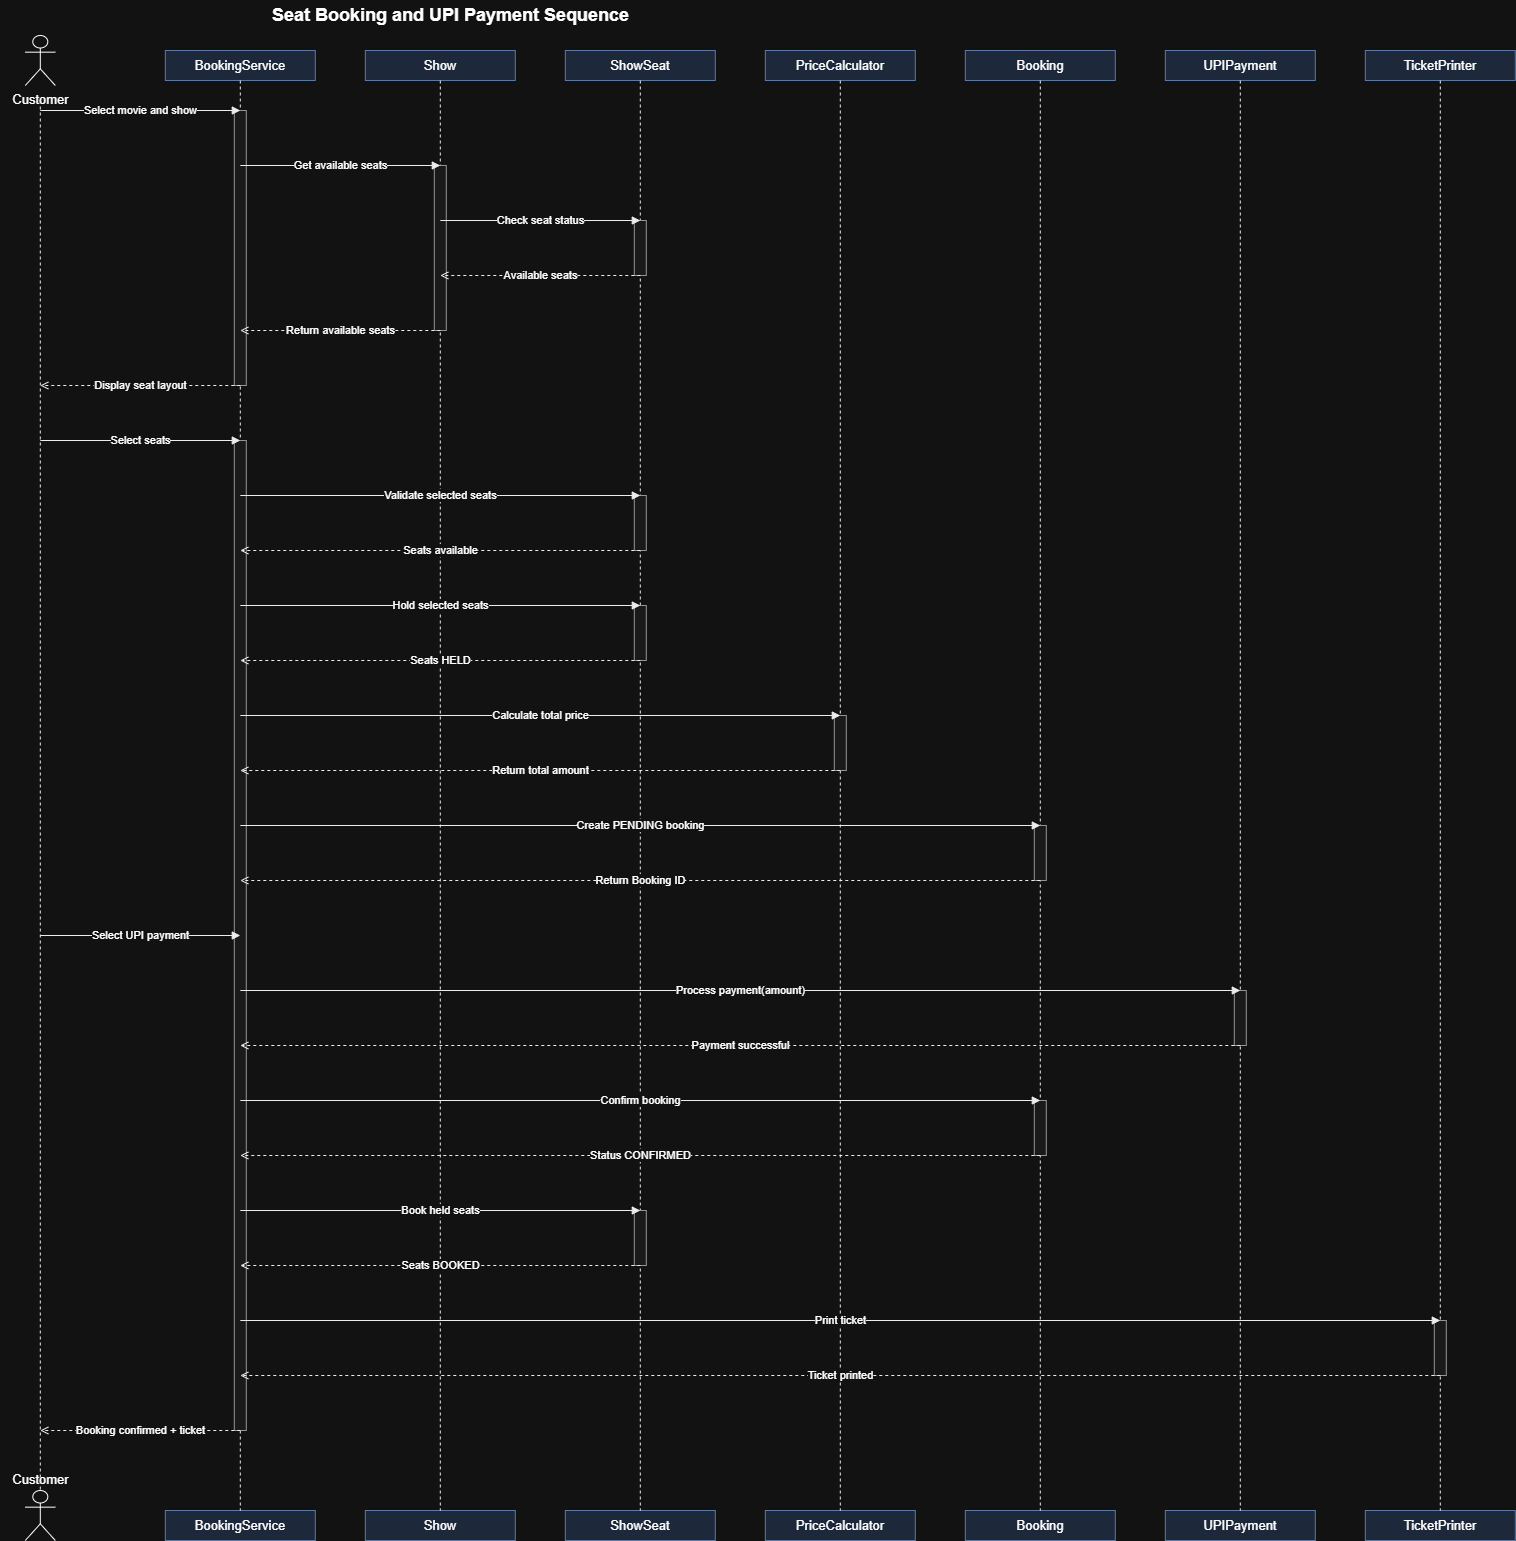

The diagram above was exported from draw.io. Its source (the exported page's mxGraphModel, read from the mxfile embedded in the PNG):
<mxGraphModel dx="1557" dy="1073" grid="1" gridSize="10" guides="1" tooltips="1" connect="1" arrows="1" fold="1" page="1" pageScale="1" pageWidth="1680" pageHeight="1590" math="0" shadow="0">
  <root>
    <mxCell id="0" />
    <mxCell id="1" parent="0" />
    <mxCell id="title" parent="1" style="text;html=1;align=center;verticalAlign=middle;fontStyle=1;fontSize=18;" value="Seat Booking and UPI Payment Sequence" vertex="1">
      <mxGeometry height="30" width="900" x="40" y="10" as="geometry" />
    </mxCell>
    <mxCell id="hdr_Customer" parent="1" style="shape=umlActor;verticalLabelPosition=bottom;verticalAlign=top;html=1;outlineConnect=0;fontSize=13;" value="Customer" vertex="1">
      <mxGeometry height="50" width="30" x="65" y="45" as="geometry" />
    </mxCell>
    <mxCell id="ftr_Customer" parent="1" style="shape=umlActor;verticalLabelPosition=top;verticalAlign=bottom;html=1;outlineConnect=0;fontSize=13;" value="Customer" vertex="1">
      <mxGeometry height="50" width="30" x="65" y="1500" as="geometry" />
    </mxCell>
    <mxCell id="lifeline_Customer" edge="1" parent="1" style="endArrow=none;html=1;dashed=1;strokeColor=#000000;">
      <mxGeometry relative="1" as="geometry">
        <mxPoint x="80" y="110" as="sourcePoint" />
        <mxPoint x="80" y="1500" as="targetPoint" />
      </mxGeometry>
    </mxCell>
    <mxCell id="hdr_BookingService" parent="1" style="rounded=0;whiteSpace=wrap;html=1;fillColor=#dae8fc;strokeColor=#6c8ebf;fontSize=13;" value="BookingService" vertex="1">
      <mxGeometry height="30" width="150" x="205" y="60" as="geometry" />
    </mxCell>
    <mxCell id="ftr_BookingService" parent="1" style="rounded=0;whiteSpace=wrap;html=1;fillColor=#dae8fc;strokeColor=#6c8ebf;fontSize=13;" value="BookingService" vertex="1">
      <mxGeometry height="30" width="150" x="205" y="1520" as="geometry" />
    </mxCell>
    <mxCell id="lifeline_BookingService" edge="1" parent="1" style="endArrow=none;html=1;dashed=1;strokeColor=#000000;">
      <mxGeometry relative="1" as="geometry">
        <mxPoint x="280" y="90" as="sourcePoint" />
        <mxPoint x="280" y="1520" as="targetPoint" />
      </mxGeometry>
    </mxCell>
    <mxCell id="hdr_Show" parent="1" style="rounded=0;whiteSpace=wrap;html=1;fillColor=#dae8fc;strokeColor=#6c8ebf;fontSize=13;" value="Show" vertex="1">
      <mxGeometry height="30" width="150" x="405" y="60" as="geometry" />
    </mxCell>
    <mxCell id="ftr_Show" parent="1" style="rounded=0;whiteSpace=wrap;html=1;fillColor=#dae8fc;strokeColor=#6c8ebf;fontSize=13;" value="Show" vertex="1">
      <mxGeometry height="30" width="150" x="405" y="1520" as="geometry" />
    </mxCell>
    <mxCell id="lifeline_Show" edge="1" parent="1" style="endArrow=none;html=1;dashed=1;strokeColor=#000000;">
      <mxGeometry relative="1" as="geometry">
        <mxPoint x="480" y="90" as="sourcePoint" />
        <mxPoint x="480" y="1520" as="targetPoint" />
      </mxGeometry>
    </mxCell>
    <mxCell id="hdr_ShowSeat" parent="1" style="rounded=0;whiteSpace=wrap;html=1;fillColor=#dae8fc;strokeColor=#6c8ebf;fontSize=13;" value="ShowSeat" vertex="1">
      <mxGeometry height="30" width="150" x="605" y="60" as="geometry" />
    </mxCell>
    <mxCell id="ftr_ShowSeat" parent="1" style="rounded=0;whiteSpace=wrap;html=1;fillColor=#dae8fc;strokeColor=#6c8ebf;fontSize=13;" value="ShowSeat" vertex="1">
      <mxGeometry height="30" width="150" x="605" y="1520" as="geometry" />
    </mxCell>
    <mxCell id="lifeline_ShowSeat" edge="1" parent="1" style="endArrow=none;html=1;dashed=1;strokeColor=#000000;">
      <mxGeometry relative="1" as="geometry">
        <mxPoint x="680" y="90" as="sourcePoint" />
        <mxPoint x="680" y="1520" as="targetPoint" />
      </mxGeometry>
    </mxCell>
    <mxCell id="hdr_PriceCalculator" parent="1" style="rounded=0;whiteSpace=wrap;html=1;fillColor=#dae8fc;strokeColor=#6c8ebf;fontSize=13;" value="PriceCalculator" vertex="1">
      <mxGeometry height="30" width="150" x="805" y="60" as="geometry" />
    </mxCell>
    <mxCell id="ftr_PriceCalculator" parent="1" style="rounded=0;whiteSpace=wrap;html=1;fillColor=#dae8fc;strokeColor=#6c8ebf;fontSize=13;" value="PriceCalculator" vertex="1">
      <mxGeometry height="30" width="150" x="805" y="1520" as="geometry" />
    </mxCell>
    <mxCell id="lifeline_PriceCalculator" edge="1" parent="1" style="endArrow=none;html=1;dashed=1;strokeColor=#000000;">
      <mxGeometry relative="1" as="geometry">
        <mxPoint x="880" y="90" as="sourcePoint" />
        <mxPoint x="880" y="1520" as="targetPoint" />
      </mxGeometry>
    </mxCell>
    <mxCell id="hdr_Booking" parent="1" style="rounded=0;whiteSpace=wrap;html=1;fillColor=#dae8fc;strokeColor=#6c8ebf;fontSize=13;" value="Booking" vertex="1">
      <mxGeometry height="30" width="150" x="1005" y="60" as="geometry" />
    </mxCell>
    <mxCell id="ftr_Booking" parent="1" style="rounded=0;whiteSpace=wrap;html=1;fillColor=#dae8fc;strokeColor=#6c8ebf;fontSize=13;" value="Booking" vertex="1">
      <mxGeometry height="30" width="150" x="1005" y="1520" as="geometry" />
    </mxCell>
    <mxCell id="lifeline_Booking" edge="1" parent="1" style="endArrow=none;html=1;dashed=1;strokeColor=#000000;">
      <mxGeometry relative="1" as="geometry">
        <mxPoint x="1080" y="90" as="sourcePoint" />
        <mxPoint x="1080" y="1520" as="targetPoint" />
      </mxGeometry>
    </mxCell>
    <mxCell id="hdr_UPIPayment" parent="1" style="rounded=0;whiteSpace=wrap;html=1;fillColor=#dae8fc;strokeColor=#6c8ebf;fontSize=13;" value="UPIPayment" vertex="1">
      <mxGeometry height="30" width="150" x="1205" y="60" as="geometry" />
    </mxCell>
    <mxCell id="ftr_UPIPayment" parent="1" style="rounded=0;whiteSpace=wrap;html=1;fillColor=#dae8fc;strokeColor=#6c8ebf;fontSize=13;" value="UPIPayment" vertex="1">
      <mxGeometry height="30" width="150" x="1205" y="1520" as="geometry" />
    </mxCell>
    <mxCell id="lifeline_UPIPayment" edge="1" parent="1" style="endArrow=none;html=1;dashed=1;strokeColor=#000000;">
      <mxGeometry relative="1" as="geometry">
        <mxPoint x="1280" y="90" as="sourcePoint" />
        <mxPoint x="1280" y="1520" as="targetPoint" />
      </mxGeometry>
    </mxCell>
    <mxCell id="hdr_TicketPrinter" parent="1" style="rounded=0;whiteSpace=wrap;html=1;fillColor=#dae8fc;strokeColor=#6c8ebf;fontSize=13;" value="TicketPrinter" vertex="1">
      <mxGeometry height="30" width="150" x="1405" y="60" as="geometry" />
    </mxCell>
    <mxCell id="ftr_TicketPrinter" parent="1" style="rounded=0;whiteSpace=wrap;html=1;fillColor=#dae8fc;strokeColor=#6c8ebf;fontSize=13;" value="TicketPrinter" vertex="1">
      <mxGeometry height="30" width="150" x="1405" y="1520" as="geometry" />
    </mxCell>
    <mxCell id="lifeline_TicketPrinter" edge="1" parent="1" style="endArrow=none;html=1;dashed=1;strokeColor=#000000;">
      <mxGeometry relative="1" as="geometry">
        <mxPoint x="1480" y="90" as="sourcePoint" />
        <mxPoint x="1480" y="1520" as="targetPoint" />
      </mxGeometry>
    </mxCell>
    <mxCell id="act1" parent="1" style="rounded=0;whiteSpace=wrap;html=1;fillColor=#f5f5f5;strokeColor=#666666;" value="" vertex="1">
      <mxGeometry height="275" width="12" x="274" y="120" as="geometry" />
    </mxCell>
    <mxCell id="act2" parent="1" style="rounded=0;whiteSpace=wrap;html=1;fillColor=#f5f5f5;strokeColor=#666666;" value="" vertex="1">
      <mxGeometry height="990" width="12" x="274" y="450" as="geometry" />
    </mxCell>
    <mxCell id="act3" parent="1" style="rounded=0;whiteSpace=wrap;html=1;fillColor=#f5f5f5;strokeColor=#666666;" value="" vertex="1">
      <mxGeometry height="165" width="12" x="474" y="175" as="geometry" />
    </mxCell>
    <mxCell id="act4" parent="1" style="rounded=0;whiteSpace=wrap;html=1;fillColor=#f5f5f5;strokeColor=#666666;" value="" vertex="1">
      <mxGeometry height="55" width="12" x="674" y="230" as="geometry" />
    </mxCell>
    <mxCell id="act5" parent="1" style="rounded=0;whiteSpace=wrap;html=1;fillColor=#f5f5f5;strokeColor=#666666;" value="" vertex="1">
      <mxGeometry height="55" width="12" x="674" y="505" as="geometry" />
    </mxCell>
    <mxCell id="act6" parent="1" style="rounded=0;whiteSpace=wrap;html=1;fillColor=#f5f5f5;strokeColor=#666666;" value="" vertex="1">
      <mxGeometry height="55" width="12" x="674" y="615" as="geometry" />
    </mxCell>
    <mxCell id="act7" parent="1" style="rounded=0;whiteSpace=wrap;html=1;fillColor=#f5f5f5;strokeColor=#666666;" value="" vertex="1">
      <mxGeometry height="55" width="12" x="674" y="1220" as="geometry" />
    </mxCell>
    <mxCell id="act8" parent="1" style="rounded=0;whiteSpace=wrap;html=1;fillColor=#f5f5f5;strokeColor=#666666;" value="" vertex="1">
      <mxGeometry height="55" width="12" x="874" y="725" as="geometry" />
    </mxCell>
    <mxCell id="act9" parent="1" style="rounded=0;whiteSpace=wrap;html=1;fillColor=#f5f5f5;strokeColor=#666666;" value="" vertex="1">
      <mxGeometry height="55" width="12" x="1074" y="835" as="geometry" />
    </mxCell>
    <mxCell id="act10" parent="1" style="rounded=0;whiteSpace=wrap;html=1;fillColor=#f5f5f5;strokeColor=#666666;" value="" vertex="1">
      <mxGeometry height="55" width="12" x="1074" y="1110" as="geometry" />
    </mxCell>
    <mxCell id="act11" parent="1" style="rounded=0;whiteSpace=wrap;html=1;fillColor=#f5f5f5;strokeColor=#666666;" value="" vertex="1">
      <mxGeometry height="55" width="12" x="1274" y="1000" as="geometry" />
    </mxCell>
    <mxCell id="act12" parent="1" style="rounded=0;whiteSpace=wrap;html=1;fillColor=#f5f5f5;strokeColor=#666666;" value="" vertex="1">
      <mxGeometry height="55" width="12" x="1474" y="1330" as="geometry" />
    </mxCell>
    <mxCell id="msg13" edge="1" parent="1" style="endArrow=block;endFill=1;html=1;strokeColor=#000000;fontSize=11;" value="Select movie and show">
      <mxGeometry relative="1" as="geometry">
        <mxPoint x="80" y="120" as="sourcePoint" />
        <mxPoint x="280" y="120" as="targetPoint" />
      </mxGeometry>
    </mxCell>
    <mxCell id="msg14" edge="1" parent="1" style="endArrow=block;endFill=1;html=1;strokeColor=#000000;fontSize=11;" value="Get available seats">
      <mxGeometry relative="1" as="geometry">
        <mxPoint x="280" y="175" as="sourcePoint" />
        <mxPoint x="480" y="175" as="targetPoint" />
      </mxGeometry>
    </mxCell>
    <mxCell id="msg15" edge="1" parent="1" style="endArrow=block;endFill=1;html=1;strokeColor=#000000;fontSize=11;" value="Check seat status">
      <mxGeometry relative="1" as="geometry">
        <mxPoint x="480" y="230" as="sourcePoint" />
        <mxPoint x="680" y="230" as="targetPoint" />
      </mxGeometry>
    </mxCell>
    <mxCell id="msg16" edge="1" parent="1" style="endArrow=open;endFill=0;dashed=1;html=1;strokeColor=#000000;fontSize=11;" value="Available seats">
      <mxGeometry relative="1" as="geometry">
        <mxPoint x="680" y="285" as="sourcePoint" />
        <mxPoint x="480" y="285" as="targetPoint" />
      </mxGeometry>
    </mxCell>
    <mxCell id="msg17" edge="1" parent="1" style="endArrow=open;endFill=0;dashed=1;html=1;strokeColor=#000000;fontSize=11;" value="Return available seats">
      <mxGeometry relative="1" as="geometry">
        <mxPoint x="480" y="340" as="sourcePoint" />
        <mxPoint x="280" y="340" as="targetPoint" />
      </mxGeometry>
    </mxCell>
    <mxCell id="msg18" edge="1" parent="1" style="endArrow=open;endFill=0;dashed=1;html=1;strokeColor=#000000;fontSize=11;" value="Display seat layout">
      <mxGeometry relative="1" as="geometry">
        <mxPoint x="280" y="395" as="sourcePoint" />
        <mxPoint x="80" y="395" as="targetPoint" />
      </mxGeometry>
    </mxCell>
    <mxCell id="msg19" edge="1" parent="1" style="endArrow=block;endFill=1;html=1;strokeColor=#000000;fontSize=11;" value="Select seats">
      <mxGeometry relative="1" as="geometry">
        <mxPoint x="80" y="450" as="sourcePoint" />
        <mxPoint x="280" y="450" as="targetPoint" />
      </mxGeometry>
    </mxCell>
    <mxCell id="msg20" edge="1" parent="1" style="endArrow=block;endFill=1;html=1;strokeColor=#000000;fontSize=11;" value="Validate selected seats">
      <mxGeometry relative="1" as="geometry">
        <mxPoint x="280" y="505" as="sourcePoint" />
        <mxPoint x="680" y="505" as="targetPoint" />
      </mxGeometry>
    </mxCell>
    <mxCell id="msg21" edge="1" parent="1" style="endArrow=open;endFill=0;dashed=1;html=1;strokeColor=#000000;fontSize=11;" value="Seats available">
      <mxGeometry relative="1" as="geometry">
        <mxPoint x="680" y="560" as="sourcePoint" />
        <mxPoint x="280" y="560" as="targetPoint" />
      </mxGeometry>
    </mxCell>
    <mxCell id="msg22" edge="1" parent="1" style="endArrow=block;endFill=1;html=1;strokeColor=#000000;fontSize=11;" value="Hold selected seats">
      <mxGeometry relative="1" as="geometry">
        <mxPoint x="280" y="615" as="sourcePoint" />
        <mxPoint x="680" y="615" as="targetPoint" />
      </mxGeometry>
    </mxCell>
    <mxCell id="msg23" edge="1" parent="1" style="endArrow=open;endFill=0;dashed=1;html=1;strokeColor=#000000;fontSize=11;" value="Seats HELD">
      <mxGeometry relative="1" as="geometry">
        <mxPoint x="680" y="670" as="sourcePoint" />
        <mxPoint x="280" y="670" as="targetPoint" />
      </mxGeometry>
    </mxCell>
    <mxCell id="msg24" edge="1" parent="1" style="endArrow=block;endFill=1;html=1;strokeColor=#000000;fontSize=11;" value="Calculate total price">
      <mxGeometry relative="1" as="geometry">
        <mxPoint x="280" y="725" as="sourcePoint" />
        <mxPoint x="880" y="725" as="targetPoint" />
      </mxGeometry>
    </mxCell>
    <mxCell id="msg25" edge="1" parent="1" style="endArrow=open;endFill=0;dashed=1;html=1;strokeColor=#000000;fontSize=11;" value="Return total amount">
      <mxGeometry relative="1" as="geometry">
        <mxPoint x="880" y="780" as="sourcePoint" />
        <mxPoint x="280" y="780" as="targetPoint" />
      </mxGeometry>
    </mxCell>
    <mxCell id="msg26" edge="1" parent="1" style="endArrow=block;endFill=1;html=1;strokeColor=#000000;fontSize=11;" value="Create PENDING booking">
      <mxGeometry relative="1" as="geometry">
        <mxPoint x="280" y="835" as="sourcePoint" />
        <mxPoint x="1080" y="835" as="targetPoint" />
      </mxGeometry>
    </mxCell>
    <mxCell id="msg27" edge="1" parent="1" style="endArrow=open;endFill=0;dashed=1;html=1;strokeColor=#000000;fontSize=11;" value="Return Booking ID">
      <mxGeometry relative="1" as="geometry">
        <mxPoint x="1080" y="890" as="sourcePoint" />
        <mxPoint x="280" y="890" as="targetPoint" />
      </mxGeometry>
    </mxCell>
    <mxCell id="msg28" edge="1" parent="1" style="endArrow=block;endFill=1;html=1;strokeColor=#000000;fontSize=11;" value="Select UPI payment">
      <mxGeometry relative="1" as="geometry">
        <mxPoint x="80" y="945" as="sourcePoint" />
        <mxPoint x="280" y="945" as="targetPoint" />
      </mxGeometry>
    </mxCell>
    <mxCell id="msg29" edge="1" parent="1" style="endArrow=block;endFill=1;html=1;strokeColor=#000000;fontSize=11;" value="Process payment(amount)">
      <mxGeometry relative="1" as="geometry">
        <mxPoint x="280" y="1000" as="sourcePoint" />
        <mxPoint x="1280" y="1000" as="targetPoint" />
      </mxGeometry>
    </mxCell>
    <mxCell id="msg30" edge="1" parent="1" style="endArrow=open;endFill=0;dashed=1;html=1;strokeColor=#000000;fontSize=11;" value="Payment successful">
      <mxGeometry relative="1" as="geometry">
        <mxPoint x="1280" y="1055" as="sourcePoint" />
        <mxPoint x="280" y="1055" as="targetPoint" />
      </mxGeometry>
    </mxCell>
    <mxCell id="msg31" edge="1" parent="1" style="endArrow=block;endFill=1;html=1;strokeColor=#000000;fontSize=11;" value="Confirm booking">
      <mxGeometry relative="1" as="geometry">
        <mxPoint x="280" y="1110" as="sourcePoint" />
        <mxPoint x="1080" y="1110" as="targetPoint" />
      </mxGeometry>
    </mxCell>
    <mxCell id="msg32" edge="1" parent="1" style="endArrow=open;endFill=0;dashed=1;html=1;strokeColor=#000000;fontSize=11;" value="Status CONFIRMED">
      <mxGeometry relative="1" as="geometry">
        <mxPoint x="1080" y="1165" as="sourcePoint" />
        <mxPoint x="280" y="1165" as="targetPoint" />
      </mxGeometry>
    </mxCell>
    <mxCell id="msg33" edge="1" parent="1" style="endArrow=block;endFill=1;html=1;strokeColor=#000000;fontSize=11;" value="Book held seats">
      <mxGeometry relative="1" as="geometry">
        <mxPoint x="280" y="1220" as="sourcePoint" />
        <mxPoint x="680" y="1220" as="targetPoint" />
      </mxGeometry>
    </mxCell>
    <mxCell id="msg34" edge="1" parent="1" style="endArrow=open;endFill=0;dashed=1;html=1;strokeColor=#000000;fontSize=11;" value="Seats BOOKED">
      <mxGeometry relative="1" as="geometry">
        <mxPoint x="680" y="1275" as="sourcePoint" />
        <mxPoint x="280" y="1275" as="targetPoint" />
      </mxGeometry>
    </mxCell>
    <mxCell id="msg35" edge="1" parent="1" style="endArrow=block;endFill=1;html=1;strokeColor=#000000;fontSize=11;" value="Print ticket">
      <mxGeometry relative="1" as="geometry">
        <mxPoint x="280" y="1330" as="sourcePoint" />
        <mxPoint x="1480" y="1330" as="targetPoint" />
      </mxGeometry>
    </mxCell>
    <mxCell id="msg36" edge="1" parent="1" style="endArrow=open;endFill=0;dashed=1;html=1;strokeColor=#000000;fontSize=11;" value="Ticket printed">
      <mxGeometry relative="1" as="geometry">
        <mxPoint x="1480" y="1385" as="sourcePoint" />
        <mxPoint x="280" y="1385" as="targetPoint" />
      </mxGeometry>
    </mxCell>
    <mxCell id="msg37" edge="1" parent="1" style="endArrow=open;endFill=0;dashed=1;html=1;strokeColor=#000000;fontSize=11;" value="Booking confirmed + ticket">
      <mxGeometry relative="1" as="geometry">
        <mxPoint x="280" y="1440" as="sourcePoint" />
        <mxPoint x="80" y="1440" as="targetPoint" />
      </mxGeometry>
    </mxCell>
  </root>
</mxGraphModel>